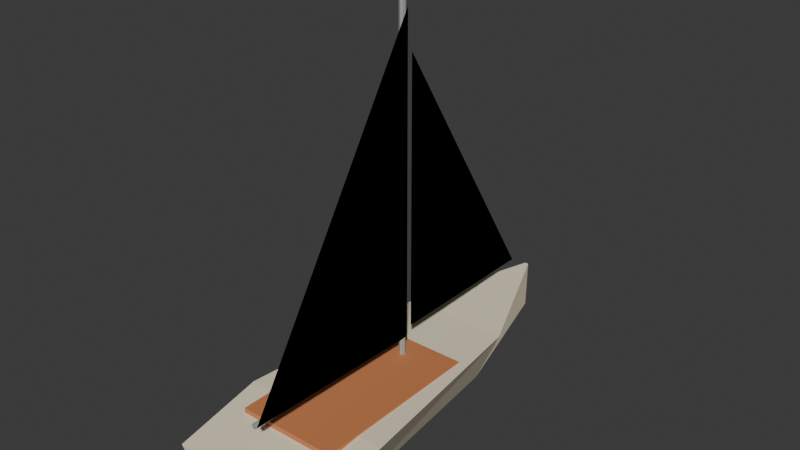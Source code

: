 # Source: sailboat.blend  (saved by Blender 5.2.45; exported with 4.5.12 LTS)
import bpy
from mathutils import Matrix  # noqa: F401  (used for matrix-valued properties, if any)

bpy.ops.wm.read_factory_settings(use_empty=True)
scene = bpy.context.scene
scene.name = 'Scene'

# ---- collections
col_collection = bpy.data.collections.new('Collection'); scene.collection.children.link(col_collection)

# ---- materials (node trees are filled in below, after node groups)
mat_traffic_cream = bpy.data.materials.new('traffic_cream')
mat_traffic_cream.diffuse_color = (0.85, 0.76, 0.57, 1.0)
mat_traffic_copper = bpy.data.materials.new('traffic_copper')
mat_traffic_copper.diffuse_color = (0.6, 0.22, 0.085, 1.0)
mat_traffic_metal = bpy.data.materials.new('traffic_metal')
mat_traffic_metal.diffuse_color = (0.54, 0.57, 0.55, 1.0)
mat_traffic_white = bpy.data.materials.new('traffic_white')
mat_traffic_white.diffuse_color = (0.91, 0.88, 0.78, 1.0)
mat_traffic_gold = bpy.data.materials.new('traffic_gold')
mat_traffic_gold.diffuse_color = (0.95, 0.56, 0.075, 1.0)

# ---- material node trees
mat_traffic_cream.use_nodes = True; mat_traffic_cream.node_tree.nodes.clear()
_N = mat_traffic_cream.node_tree.nodes; _L = mat_traffic_cream.node_tree.links
n0 = _N.new('ShaderNodeBsdfPrincipled'); n0.name = 'Principled BSDF'; n0.location = (-200, 100)
n0.inputs[0].default_value = (0.85, 0.76, 0.57, 1.0)
n0.inputs[2].default_value = 0.62
n0.inputs[10].default_value = 0.005
n1 = _N.new('ShaderNodeOutputMaterial'); n1.name = 'Material Output'; n1.location = (200, 100)
_L.new(n0.outputs[0], n1.inputs[0])
n1.is_active_output = True
mat_traffic_copper.use_nodes = True; mat_traffic_copper.node_tree.nodes.clear()
_N = mat_traffic_copper.node_tree.nodes; _L = mat_traffic_copper.node_tree.links
n0 = _N.new('ShaderNodeBsdfPrincipled'); n0.name = 'Principled BSDF'; n0.location = (-200, 100)
n0.inputs[0].default_value = (0.6, 0.22, 0.085, 1.0)
n0.inputs[2].default_value = 0.62
n0.inputs[10].default_value = 0.005
n1 = _N.new('ShaderNodeOutputMaterial'); n1.name = 'Material Output'; n1.location = (200, 100)
_L.new(n0.outputs[0], n1.inputs[0])
n1.is_active_output = True
mat_traffic_metal.use_nodes = True; mat_traffic_metal.node_tree.nodes.clear()
_N = mat_traffic_metal.node_tree.nodes; _L = mat_traffic_metal.node_tree.links
n0 = _N.new('ShaderNodeBsdfPrincipled'); n0.name = 'Principled BSDF'; n0.location = (-200, 100)
n0.inputs[0].default_value = (0.54, 0.57, 0.55, 1.0)
n0.inputs[1].default_value = 0.55
n0.inputs[2].default_value = 0.62
n0.inputs[10].default_value = 0.005
n1 = _N.new('ShaderNodeOutputMaterial'); n1.name = 'Material Output'; n1.location = (200, 100)
_L.new(n0.outputs[0], n1.inputs[0])
n1.is_active_output = True
mat_traffic_white.use_nodes = True; mat_traffic_white.node_tree.nodes.clear()
_N = mat_traffic_white.node_tree.nodes; _L = mat_traffic_white.node_tree.links
n0 = _N.new('ShaderNodeBsdfPrincipled'); n0.name = 'Principled BSDF'; n0.location = (-200, 100)
n0.inputs[0].default_value = (0.91, 0.88, 0.78, 1.0)
n0.inputs[2].default_value = 0.62
n0.inputs[10].default_value = 0.005
n1 = _N.new('ShaderNodeOutputMaterial'); n1.name = 'Material Output'; n1.location = (200, 100)
_L.new(n0.outputs[0], n1.inputs[0])
n1.is_active_output = True
mat_traffic_gold.use_nodes = True; mat_traffic_gold.node_tree.nodes.clear()
_N = mat_traffic_gold.node_tree.nodes; _L = mat_traffic_gold.node_tree.links
n0 = _N.new('ShaderNodeBsdfPrincipled'); n0.name = 'Principled BSDF'; n0.location = (-200, 100)
n0.inputs[0].default_value = (0.95, 0.56, 0.075, 1.0)
n0.inputs[2].default_value = 0.62
n0.inputs[10].default_value = 0.005
n1 = _N.new('ShaderNodeOutputMaterial'); n1.name = 'Material Output'; n1.location = (200, 100)
_L.new(n0.outputs[0], n1.inputs[0])
n1.is_active_output = True

# ---- world
world_world = bpy.data.worlds.new('World'); scene.world = world_world
world_world.use_nodes = True; world_world.node_tree.nodes.clear()
_N = world_world.node_tree.nodes; _L = world_world.node_tree.links
n0 = _N.new('ShaderNodeOutputWorld'); n0.name = 'World Output'; n0.location = (200, 100)
n1 = _N.new('ShaderNodeBackground'); n1.name = 'Background'; n1.location = (-200, 100)
n1.inputs[0].default_value = (0.05088, 0.05088, 0.05088, 1.0)
_L.new(n1.outputs[0], n0.inputs[0])
n0.is_active_output = True
world_world.color = (0.05088, 0.05088, 0.05088)
world_world.sun_shadow_jitter_overblur = 0.0

# ---- meshes
me_sailboat_hull = bpy.data.meshes.new('Sailboat hull')
me_sailboat_hull.from_pydata([(-0.52, -3.0, -0.3), (0.52, -3.0, -0.3), (1.03, -3.0, 0.44), (-1.03, -3.0, 0.44), (-0.68, -1.5, -0.45), (0.68, -1.5, -0.45), (1.2, -1.5, 0.58), (-1.2, -1.5, 0.58), (-0.45, 1.7, -0.32), (0.45, 1.7, -0.32), (0.85, 1.7, 0.6), (-0.85, 1.7, 0.6), (-0.02, 3.7, -0.05), (0.02, 3.7, -0.05), (0.03, 3.7, 0.73), (-0.03, 3.7, 0.73)], [], [(3, 2, 1, 0), (0, 1, 5, 4), (1, 2, 6, 5), (2, 3, 7, 6), (3, 0, 4, 7), (4, 5, 9, 8), (5, 6, 10, 9), (6, 7, 11, 10), (7, 4, 8, 11), (8, 9, 13, 12), (9, 10, 14, 13), (10, 11, 15, 14), (11, 8, 12, 15), (12, 13, 14, 15)])
me_sailboat_hull.materials.append(mat_traffic_cream)
me_sailboat_hull.update()
me_cube = bpy.data.meshes.new('Cube')
me_cube.from_pydata([(-0.8, -1.4, -0.05), (-0.8, -1.4, 0.05), (-0.8, 1.4, -0.05), (-0.8, 1.4, 0.05), (0.8, -1.4, -0.05), (0.8, -1.4, 0.05), (0.8, 1.4, -0.05), (0.8, 1.4, 0.05)], [], [(0, 1, 3, 2), (2, 3, 7, 6), (6, 7, 5, 4), (4, 5, 1, 0), (2, 6, 4, 0), (7, 3, 1, 5)])
_uv = me_cube.uv_layers.new(name='UVMap')
_uv.uv.foreach_set('vector', [0.375, 0.0, 0.625, 0.0, 0.625, 0.25, 0.375, 0.25, 0.375, 0.25, 0.625, 0.25, 0.625, 0.5, 0.375, 0.5, 0.375, 0.5, 0.625, 0.5, 0.625, 0.75, 0.375, 0.75, 0.375, 0.75, 0.625, 0.75, 0.625, 1.0, 0.375, 1.0, 0.125, 0.5, 0.375, 0.5, 0.375, 0.75, 0.125, 0.75, 0.625, 0.5, 0.875, 0.5, 0.875, 0.75, 0.625, 0.75])
me_cube.materials.append(mat_traffic_copper)
me_cube.update()
me_cylinder = bpy.data.meshes.new('Cylinder')
me_cylinder.from_pydata([(0.0, 0.05, -3.0), (0.0, 0.05, 3.0), (0.03536, 0.03536, -3.0), (0.03536, 0.03536, 3.0), (0.05, 0.0, -3.0), (0.05, 0.0, 3.0), (0.03536, -0.03536, -3.0), (0.03536, -0.03536, 3.0), (0.0, -0.05, -3.0), (0.0, -0.05, 3.0), (-0.03536, -0.03536, -3.0), (-0.03536, -0.03536, 3.0), (-0.05, 0.0, -3.0), (-0.05, 0.0, 3.0), (-0.03536, 0.03536, -3.0), (-0.03536, 0.03536, 3.0)], [], [(0, 1, 3, 2), (2, 3, 5, 4), (4, 5, 7, 6), (6, 7, 9, 8), (8, 9, 11, 10), (10, 11, 13, 12), (3, 1, 15, 13, 11, 9, 7, 5), (12, 13, 15, 14), (14, 15, 1, 0), (0, 2, 4, 6, 8, 10, 12, 14)])
_uv = me_cylinder.uv_layers.new(name='UVMap')
_uv.uv.foreach_set('vector', [1.0, 0.5, 1.0, 1.0, 0.875, 1.0, 0.875, 0.5, 0.875, 0.5, 0.875, 1.0, 0.75, 1.0, 0.75, 0.5, 0.75, 0.5, 0.75, 1.0, 0.625, 1.0, 0.625, 0.5, 0.625, 0.5, 0.625, 1.0, 0.5, 1.0, 0.5, 0.5, 0.5, 0.5, 0.5, 1.0, 0.375, 1.0, 0.375, 0.5, 0.375, 0.5, 0.375, 1.0, 0.25, 1.0, 0.25, 0.5, 0.4197, 0.4197, 0.25, 0.49, 0.08029, 0.4197, 0.01, 0.25, 0.08029, 0.08029, 0.25, 0.01, 0.4197, 0.08029, 0.49, 0.25, 0.25, 0.5, 0.25, 1.0, 0.125, 1.0, 0.125, 0.5, 0.125, 0.5, 0.125, 1.0, 0.0, 1.0, 0.0, 0.5, 0.75, 0.49, 0.9197, 0.4197, 0.99, 0.25, 0.9197, 0.08029, 0.75, 0.01, 0.5803, 0.08029, 0.51, 0.25, 0.5803, 0.4197])
me_cylinder.materials.append(mat_traffic_metal)
me_cylinder.update()
me_triangular_mainsail = bpy.data.meshes.new('Triangular mainsail')
me_triangular_mainsail.from_pydata([(0.05, 0.45, 0.9), (0.05, 0.45, 5.9), (0.05, -2.6, 1.0)], [], [(0, 1, 2), (2, 1, 0)])
me_triangular_mainsail.materials.append(mat_traffic_white)
me_triangular_mainsail.update()
me_jib = bpy.data.meshes.new('Jib')
me_jib.from_pydata([(0.0, 0.6, 1.0), (0.0, 0.6, 5.25), (0.0, 3.25, 1.0)], [], [(0, 1, 2), (2, 1, 0)])
me_jib.materials.append(mat_traffic_gold)
me_jib.update()
me_cylinder_001 = bpy.data.meshes.new('Cylinder.001')
me_cylinder_001.from_pydata([(0.0, 0.045, -1.5), (0.0, 0.045, 1.5), (0.03897, 0.0225, -1.5), (0.03897, 0.0225, 1.5), (0.03897, -0.0225, -1.5), (0.03897, -0.0225, 1.5), (0.0, -0.045, -1.5), (0.0, -0.045, 1.5), (-0.03897, -0.0225, -1.5), (-0.03897, -0.0225, 1.5), (-0.03897, 0.0225, -1.5), (-0.03897, 0.0225, 1.5)], [], [(0, 1, 3, 2), (2, 3, 5, 4), (4, 5, 7, 6), (6, 7, 9, 8), (3, 1, 11, 9, 7, 5), (8, 9, 11, 10), (10, 11, 1, 0), (0, 2, 4, 6, 8, 10)])
_uv = me_cylinder_001.uv_layers.new(name='UVMap')
_uv.uv.foreach_set('vector', [1.0, 0.5, 1.0, 1.0, 0.8333, 1.0, 0.8333, 0.5, 0.8333, 0.5, 0.8333, 1.0, 0.6667, 1.0, 0.6667, 0.5, 0.6667, 0.5, 0.6667, 1.0, 0.5, 1.0, 0.5, 0.5, 0.5, 0.5, 0.5, 1.0, 0.3333, 1.0, 0.3333, 0.5, 0.4578, 0.37, 0.25, 0.49, 0.04215, 0.37, 0.04215, 0.13, 0.25, 0.01, 0.4578, 0.13, 0.3333, 0.5, 0.3333, 1.0, 0.1667, 1.0, 0.1667, 0.5, 0.1667, 0.5, 0.1667, 1.0, -8.941e-08, 1.0, -8.941e-08, 0.5, 0.75, 0.49, 0.9578, 0.37, 0.9578, 0.13, 0.75, 0.01, 0.5422, 0.13, 0.5422, 0.37])
me_cylinder_001.materials.append(mat_traffic_metal)
me_cylinder_001.update()

# ---- objects
ob_sailboat_hull = bpy.data.objects.new('Sailboat hull', me_sailboat_hull)
ob_teak_deck = bpy.data.objects.new('Teak deck', me_cube)
ob_mast = bpy.data.objects.new('Mast', me_cylinder)
ob_triangular_mainsail = bpy.data.objects.new('Triangular mainsail', me_triangular_mainsail)
ob_jib = bpy.data.objects.new('Jib', me_jib)
ob_boom = bpy.data.objects.new('Boom', me_cylinder_001)

# ---- transforms, parenting, visibility, modifiers, constraints
ob_sailboat_hull.location = (0.0, 0.0, 0.0)
ob_teak_deck.location = (0.0, -0.65, 0.56)
ob_mast.location = (0.0, 0.4, 3.0)
ob_triangular_mainsail.location = (0.0, 0.0, 0.0)
ob_jib.location = (0.0, 0.0, 0.0)
ob_boom.location = (0.0, -1.1, 0.99)
ob_boom.rotation_euler = (1.564, -0.0, 0.0)

# ---- collection membership
col_collection.objects.link(ob_sailboat_hull)
col_collection.objects.link(ob_teak_deck)
col_collection.objects.link(ob_mast)
col_collection.objects.link(ob_triangular_mainsail)
col_collection.objects.link(ob_jib)
col_collection.objects.link(ob_boom)

# ---- scene / render settings (as saved in the file)
scene.frame_start = 1; scene.frame_end = 250; scene.frame_set(1)
scene.render.engine = 'BLENDER_EEVEE_NEXT'
scene.render.bake_bias = 0.0
scene.render.bake_samples = 0
scene.render.compositor_device = 'GPU'
scene.eevee.use_volume_custom_range = False
scene.eevee.fast_gi_thickness_near = 0.1
scene.eevee.fast_gi_thickness_far = 0.0
scene.eevee.ray_tracing_options.screen_trace_thickness = 0.1
bpy.context.view_layer.update()

# ---- added for rendering (the .blend has no active camera and no usable light): camera, sun
cam_auto = bpy.data.cameras.new('AutoCamera')
cam_auto.lens = 50.0
cam_auto.sensor_width = 36.0
cam_auto.clip_end = 1000.0
ob_auto_camera = bpy.data.objects.new('AutoCamera', cam_auto)
scene.collection.objects.link(ob_auto_camera)
ob_auto_camera.location = (8.88661, -10.3139, 9.88429)
ob_auto_camera.rotation_euler = (1.09748, -7.21219e-08, 0.694738)
scene.camera = ob_auto_camera
light_auto_sun = bpy.data.lights.new('AutoSun', 'SUN')
light_auto_sun.energy = 3.0
light_auto_sun.angle = 0.0523599
ob_auto_sun = bpy.data.objects.new('AutoSun', light_auto_sun)
scene.collection.objects.link(ob_auto_sun)
ob_auto_sun.rotation_euler = (0.872665, 0.174533, 0.523599)
bpy.context.view_layer.update()
